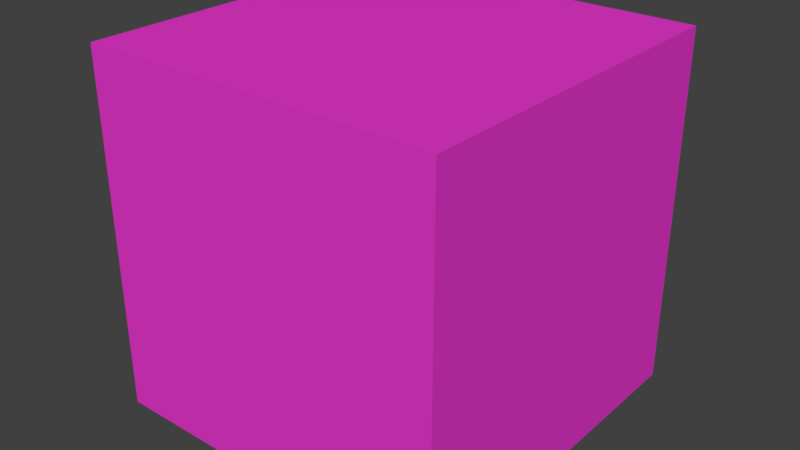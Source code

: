 # Source: basic_file.blend  (saved by Blender 2.79.2; exported with 4.5.12 LTS)
import bpy
from mathutils import Matrix  # noqa: F401  (used for matrix-valued properties, if any)

bpy.ops.wm.read_factory_settings(use_empty=True)
scene = bpy.context.scene
scene.name = 'Scene'

# ---- collections
col_collection_1 = bpy.data.collections.new('Collection 1'); scene.collection.children.link(col_collection_1)

# ---- materials (node trees are filled in below, after node groups)
mat_materiaal = bpy.data.materials.new('Materiaal')
mat_materiaal.alpha_threshold = 0.0
mat_materiaal.diffuse_color = (0.8, 0.03218, 0.3684, 1.0)
mat_materiaal.roughness = 0.5

# ---- material node trees
mat_materiaal.use_nodes = True; mat_materiaal.node_tree.nodes.clear()
_N = mat_materiaal.node_tree.nodes; _L = mat_materiaal.node_tree.links
n0 = _N.new('ShaderNodeOutputMaterial'); n0.name = 'Material Output'; n0.location = (300, 300)
n1 = _N.new('ShaderNodeBsdfDiffuse'); n1.name = 'Diffuse BSDF'; n1.location = (10, 300)
n1.inputs[0].default_value = (0.8, 0.03931, 0.61, 1.0)
_L.new(n1.outputs[0], n0.inputs[0])
n0.is_active_output = True

# ---- world
world_world = bpy.data.worlds.new('World'); scene.world = world_world
world_world.use_nodes = True; world_world.node_tree.nodes.clear()
_N = world_world.node_tree.nodes; _L = world_world.node_tree.links
n0 = _N.new('ShaderNodeOutputWorld'); n0.name = 'World Output'; n0.location = (300, 300)
n1 = _N.new('ShaderNodeBackground'); n1.name = 'Background'; n1.location = (10, 300)
n1.inputs[0].default_value = (0.05088, 0.05088, 0.05088, 1.0)
n2 = _N.new('ShaderNodeTexEnvironment'); n2.name = 'Environment Texture'; n2.location = (-224, 300)
n2.width = 140
n3 = _N.new('ShaderNodeMapping'); n3.name = 'Mapping'; n3.location = (-614, 294)
n4 = _N.new('ShaderNodeTexCoord'); n4.name = 'Texture Coordinate'; n4.location = (-814, 275)
_L.new(n1.outputs[0], n0.inputs[0])
_L.new(n4.outputs[0], n3.inputs[0])
_L.new(n3.outputs[0], n2.inputs[0])
n0.is_active_output = True
world_world.color = (0.05088, 0.05088, 0.05088)
world_world.use_sun_shadow = False
world_world.sun_shadow_jitter_overblur = 0.0
world_world.cycles.sampling_method = 'MANUAL'

# ---- meshes
me_cube = bpy.data.meshes.new('Cube³')
me_cube.from_pydata([(-1.0, -1.0, -1.0), (-1.0, -1.0, 1.0), (-1.0, 1.0, -1.0), (-1.0, 1.0, 1.0), (1.0, -1.0, -1.0), (1.0, -1.0, 1.0), (1.0, 1.0, -1.0), (1.0, 1.0, 1.0)], [], [(0, 1, 3, 2), (2, 3, 7, 6), (6, 7, 5, 4), (4, 5, 1, 0), (2, 6, 4, 0), (7, 3, 1, 5)])
me_cube.materials.append(mat_materiaal)
me_cube.use_remesh_preserve_volume = False
me_cube.use_remesh_preserve_attributes = False
me_cube.use_mirror_vertex_groups = False
me_cube.update()

# ---- objects
ob_mlaut = bpy.data.objects.new('ümlaut', me_cube)

# ---- transforms, parenting, visibility, modifiers, constraints
ob_mlaut.location = (2.0, 3.0, 5.0)
ob_mlaut.lineart.crease_threshold = 0.0

# ---- collection membership
col_collection_1.objects.link(ob_mlaut)

# ---- scene / render settings (as saved in the file)
scene.frame_start = 1; scene.frame_end = 250; scene.frame_set(1)
scene.render.engine = 'CYCLES'
scene.render.image_settings.file_format = 'FFMPEG'
scene.render.resolution_percentage = 50
scene.render.dither_intensity = 0.0
scene.cycles.use_denoising = False
scene.cycles.samples = 128
scene.cycles.sampling_pattern = 'TABULATED_SOBOL'
scene.cycles.use_adaptive_sampling = False
scene.cycles.use_light_tree = False
scene.view_settings.view_transform = 'Standard'
bpy.context.view_layer.update()

# ---- added for rendering (the .blend has no active camera and no usable light): camera, sun
cam_auto = bpy.data.cameras.new('AutoCamera')
cam_auto.lens = 50.0
cam_auto.sensor_width = 36.0
cam_auto.clip_end = 1000.0
ob_auto_camera = bpy.data.objects.new('AutoCamera', cam_auto)
scene.collection.objects.link(ob_auto_camera)
ob_auto_camera.location = (5.20507, -0.846087, 7.56406)
ob_auto_camera.rotation_euler = (1.09748, -7.21219e-08, 0.694738)
scene.camera = ob_auto_camera
light_auto_sun = bpy.data.lights.new('AutoSun', 'SUN')
light_auto_sun.energy = 3.0
light_auto_sun.angle = 0.0523599
ob_auto_sun = bpy.data.objects.new('AutoSun', light_auto_sun)
scene.collection.objects.link(ob_auto_sun)
ob_auto_sun.rotation_euler = (0.872665, 0.174533, 0.523599)
bpy.context.view_layer.update()

